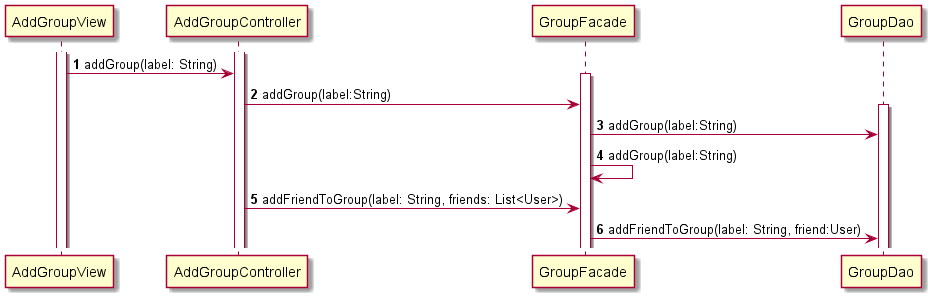

The diagram above was rendered by PlantUML. Its source (embedded in the PNG):
@startuml

autonumber

activate AddGroupView
activate AddGroupController


AddGroupView -> AddGroupController : addGroup(label: String)
activate GroupFacade
AddGroupController -> GroupFacade: addGroup(label:String)

activate GroupDao
GroupFacade -> GroupDao : addGroup(label:String)
GroupFacade -> GroupFacade : addGroup(label:String)
AddGroupController -> GroupFacade : addFriendToGroup(label: String, friends: List<User>)
GroupFacade -> GroupDao : addFriendToGroup(label: String, friend:User)


@enduml